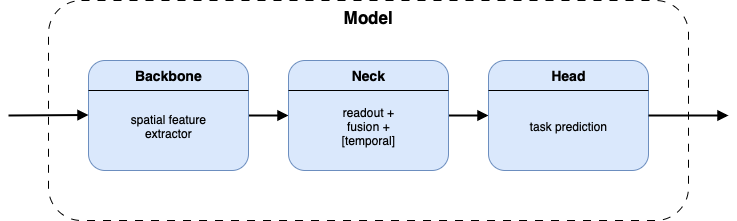

The diagram above was exported from draw.io. Its source (the exported page's mxGraphModel, read from the mxfile embedded in the PNG):
<mxGraphModel dx="1018" dy="724" grid="1" gridSize="10" guides="1" tooltips="1" connect="1" arrows="1" fold="1" page="1" pageScale="1" pageWidth="850" pageHeight="1100" math="0" shadow="0">
  <root>
    <mxCell id="0" />
    <mxCell id="1" parent="0" />
    <mxCell id="2mGnznR-Vgy1BWdzizS0-6" value="&lt;b&gt;Model&lt;/b&gt;" style="rounded=1;whiteSpace=wrap;html=1;verticalAlign=top;fontSize=17;gradientColor=none;fillStyle=auto;dashed=1;dashPattern=8 8;" vertex="1" parent="1">
      <mxGeometry x="90" y="190" width="640" height="220" as="geometry" />
    </mxCell>
    <mxCell id="2mGnznR-Vgy1BWdzizS0-4" style="edgeStyle=orthogonalEdgeStyle;rounded=0;orthogonalLoop=1;jettySize=auto;html=1;entryX=0;entryY=0.5;entryDx=0;entryDy=0;strokeWidth=2;endArrow=block;endFill=1;" edge="1" parent="1" source="2mGnznR-Vgy1BWdzizS0-1" target="2mGnznR-Vgy1BWdzizS0-2">
      <mxGeometry relative="1" as="geometry" />
    </mxCell>
    <mxCell id="2mGnznR-Vgy1BWdzizS0-1" value="&lt;b&gt;Backbone&lt;/b&gt;" style="rounded=1;whiteSpace=wrap;html=1;fillColor=#dae8fc;strokeColor=#6c8ebf;fontSize=14;verticalAlign=top;" vertex="1" parent="1">
      <mxGeometry x="130" y="250" width="160" height="110" as="geometry" />
    </mxCell>
    <mxCell id="2mGnznR-Vgy1BWdzizS0-5" style="edgeStyle=orthogonalEdgeStyle;rounded=0;orthogonalLoop=1;jettySize=auto;html=1;entryX=0;entryY=0.5;entryDx=0;entryDy=0;strokeWidth=2;endArrow=block;endFill=1;" edge="1" parent="1" source="2mGnznR-Vgy1BWdzizS0-2" target="2mGnznR-Vgy1BWdzizS0-3">
      <mxGeometry relative="1" as="geometry" />
    </mxCell>
    <mxCell id="2mGnznR-Vgy1BWdzizS0-2" value="Neck" style="rounded=1;whiteSpace=wrap;html=1;fillColor=#dae8fc;strokeColor=#6c8ebf;verticalAlign=top;fontSize=14;fontStyle=1" vertex="1" parent="1">
      <mxGeometry x="330" y="250" width="160" height="110" as="geometry" />
    </mxCell>
    <mxCell id="2mGnznR-Vgy1BWdzizS0-3" value="Head" style="rounded=1;whiteSpace=wrap;html=1;fillColor=#dae8fc;strokeColor=#6c8ebf;fontSize=14;verticalAlign=top;fontStyle=1" vertex="1" parent="1">
      <mxGeometry x="530" y="250" width="160" height="110" as="geometry" />
    </mxCell>
    <mxCell id="2mGnznR-Vgy1BWdzizS0-7" value="" style="endArrow=none;html=1;rounded=0;exitX=0;exitY=0.25;exitDx=0;exitDy=0;entryX=1;entryY=0.25;entryDx=0;entryDy=0;" edge="1" parent="1">
      <mxGeometry width="50" height="50" relative="1" as="geometry">
        <mxPoint x="130" y="280" as="sourcePoint" />
        <mxPoint x="290" y="280" as="targetPoint" />
      </mxGeometry>
    </mxCell>
    <mxCell id="2mGnznR-Vgy1BWdzizS0-8" value="" style="endArrow=none;html=1;rounded=0;exitX=0;exitY=0.25;exitDx=0;exitDy=0;entryX=1;entryY=0.25;entryDx=0;entryDy=0;" edge="1" parent="1">
      <mxGeometry width="50" height="50" relative="1" as="geometry">
        <mxPoint x="330" y="280" as="sourcePoint" />
        <mxPoint x="490" y="280" as="targetPoint" />
      </mxGeometry>
    </mxCell>
    <mxCell id="2mGnznR-Vgy1BWdzizS0-9" value="" style="endArrow=none;html=1;rounded=0;exitX=0;exitY=0.25;exitDx=0;exitDy=0;entryX=1;entryY=0.25;entryDx=0;entryDy=0;" edge="1" parent="1">
      <mxGeometry width="50" height="50" relative="1" as="geometry">
        <mxPoint x="530" y="280" as="sourcePoint" />
        <mxPoint x="690" y="280" as="targetPoint" />
      </mxGeometry>
    </mxCell>
    <mxCell id="2mGnznR-Vgy1BWdzizS0-11" value="spatial feature extractor" style="text;html=1;align=center;verticalAlign=middle;whiteSpace=wrap;rounded=0;fontSize=12;" vertex="1" parent="1">
      <mxGeometry x="170" y="300" width="80" height="30" as="geometry" />
    </mxCell>
    <mxCell id="2mGnznR-Vgy1BWdzizS0-13" value="readout + fusion + [temporal]" style="text;html=1;align=center;verticalAlign=middle;whiteSpace=wrap;rounded=0;fontSize=12;" vertex="1" parent="1">
      <mxGeometry x="370" y="300" width="80" height="30" as="geometry" />
    </mxCell>
    <mxCell id="2mGnznR-Vgy1BWdzizS0-14" value="task prediction" style="text;html=1;align=center;verticalAlign=middle;whiteSpace=wrap;rounded=0;fontSize=12;" vertex="1" parent="1">
      <mxGeometry x="570" y="300" width="80" height="30" as="geometry" />
    </mxCell>
    <mxCell id="2mGnznR-Vgy1BWdzizS0-15" value="" style="endArrow=block;html=1;rounded=0;exitX=1;exitY=0.5;exitDx=0;exitDy=0;fontSize=11;strokeWidth=2;endFill=1;" edge="1" parent="1" source="2mGnznR-Vgy1BWdzizS0-3">
      <mxGeometry width="50" height="50" relative="1" as="geometry">
        <mxPoint x="290" y="400" as="sourcePoint" />
        <mxPoint x="770" y="305" as="targetPoint" />
      </mxGeometry>
    </mxCell>
    <mxCell id="2mGnznR-Vgy1BWdzizS0-16" value="" style="endArrow=block;html=1;rounded=0;fontSize=11;strokeWidth=2;endFill=1;" edge="1" parent="1">
      <mxGeometry width="50" height="50" relative="1" as="geometry">
        <mxPoint x="50" y="305" as="sourcePoint" />
        <mxPoint x="130" y="304.5" as="targetPoint" />
      </mxGeometry>
    </mxCell>
  </root>
</mxGraphModel>